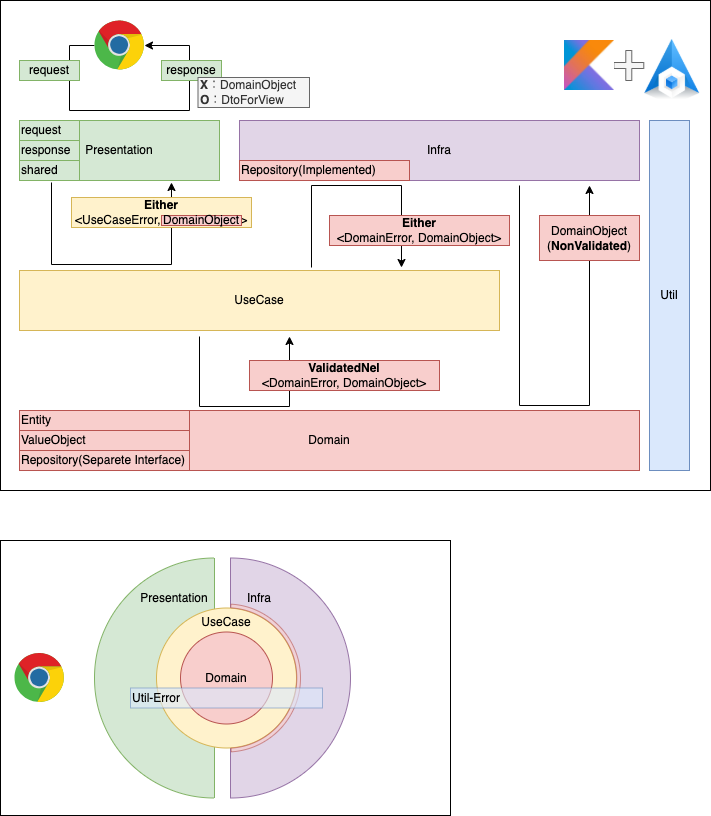

The diagram above was exported from draw.io. Its source (the exported page's mxGraphModel, read from the mxfile embedded in the PNG):
<mxGraphModel dx="852" dy="636" grid="1" gridSize="10" guides="1" tooltips="1" connect="1" arrows="1" fold="1" page="1" pageScale="1" pageWidth="827" pageHeight="1169" math="0" shadow="0">
  <root>
    <mxCell id="0" />
    <mxCell id="45" value="名称未設定レイヤ" parent="0" />
    <mxCell id="46" value="" style="rounded=0;whiteSpace=wrap;html=1;" parent="45" vertex="1">
      <mxGeometry x="60" y="550" width="450" height="275" as="geometry" />
    </mxCell>
    <mxCell id="1" parent="0" />
    <mxCell id="41" value="" style="rounded=0;whiteSpace=wrap;html=1;" parent="1" vertex="1">
      <mxGeometry x="60" y="10" width="710" height="490" as="geometry" />
    </mxCell>
    <mxCell id="2" value="" style="verticalLabelPosition=bottom;verticalAlign=top;html=1;shape=mxgraph.basic.half_circle;direction=south;flipH=1;fillColor=#e1d5e7;strokeColor=#9673a6;fontColor=#000000;" parent="1" vertex="1">
      <mxGeometry x="290" y="567.5" width="120" height="240" as="geometry" />
    </mxCell>
    <mxCell id="3" value="" style="verticalLabelPosition=bottom;verticalAlign=top;html=1;shape=mxgraph.basic.half_circle;direction=south;fillColor=#d5e8d4;strokeColor=#82b366;fontColor=#000000;" parent="1" vertex="1">
      <mxGeometry x="154" y="567.5" width="120" height="240" as="geometry" />
    </mxCell>
    <mxCell id="4" value="UseCase" style="ellipse;whiteSpace=wrap;html=1;aspect=fixed;fillColor=#fff2cc;strokeColor=#d6b656;verticalAlign=top;fontColor=#000000;" parent="1" vertex="1">
      <mxGeometry x="216" y="617.5" width="140" height="140" as="geometry" />
    </mxCell>
    <mxCell id="5" value="Presentation" style="rounded=0;whiteSpace=wrap;html=1;fillColor=#d5e8d4;strokeColor=#82b366;fontColor=#000000;" parent="1" vertex="1">
      <mxGeometry x="79" y="130" width="200" height="60" as="geometry" />
    </mxCell>
    <mxCell id="6" value="response" style="rounded=0;whiteSpace=wrap;html=1;fillColor=#d5e8d4;strokeColor=#82b366;fontColor=#000000;align=left;" parent="1" vertex="1">
      <mxGeometry x="79" y="150" width="60" height="20" as="geometry" />
    </mxCell>
    <mxCell id="7" style="edgeStyle=orthogonalEdgeStyle;rounded=0;orthogonalLoop=1;jettySize=auto;html=1;fontColor=#000000;" parent="1" edge="1">
      <mxGeometry relative="1" as="geometry">
        <mxPoint x="259" y="346" as="sourcePoint" />
        <mxPoint x="349" y="346" as="targetPoint" />
        <Array as="points">
          <mxPoint x="259" y="346" />
          <mxPoint x="259" y="416" />
          <mxPoint x="349" y="416" />
        </Array>
      </mxGeometry>
    </mxCell>
    <mxCell id="8" value="UseCase" style="rounded=0;whiteSpace=wrap;html=1;fillColor=#fff2cc;strokeColor=#d6b656;fontColor=#000000;" parent="1" vertex="1">
      <mxGeometry x="79" y="280" width="480" height="60" as="geometry" />
    </mxCell>
    <mxCell id="9" value="Domain" style="rounded=0;whiteSpace=wrap;html=1;fillColor=#f8cecc;strokeColor=#b85450;fontColor=#000000;" parent="1" vertex="1">
      <mxGeometry x="79" y="420" width="620" height="60" as="geometry" />
    </mxCell>
    <mxCell id="10" style="edgeStyle=orthogonalEdgeStyle;rounded=0;orthogonalLoop=1;jettySize=auto;html=1;fontColor=#000000;" parent="1" edge="1">
      <mxGeometry relative="1" as="geometry">
        <mxPoint x="579" y="195" as="sourcePoint" />
        <mxPoint x="649" y="195" as="targetPoint" />
        <Array as="points">
          <mxPoint x="579" y="415" />
          <mxPoint x="649" y="415" />
        </Array>
      </mxGeometry>
    </mxCell>
    <mxCell id="11" value="Infra" style="rounded=0;whiteSpace=wrap;html=1;fillColor=#e1d5e7;strokeColor=#9673a6;fontColor=#000000;" parent="1" vertex="1">
      <mxGeometry x="299" y="130" width="400" height="60" as="geometry" />
    </mxCell>
    <mxCell id="12" value="&lt;b&gt;ValidatedNel&lt;br&gt;&lt;/b&gt;&amp;lt;DomainError, DomainObject&amp;gt;" style="rounded=0;whiteSpace=wrap;html=1;fillColor=#f8cecc;strokeColor=#b85450;fontColor=#000000;" parent="1" vertex="1">
      <mxGeometry x="309" y="370" width="190" height="30" as="geometry" />
    </mxCell>
    <mxCell id="13" value="DomainObject&lt;br&gt;(&lt;b&gt;NonValidated&lt;/b&gt;)" style="rounded=0;whiteSpace=wrap;html=1;fillColor=#f8cecc;strokeColor=#b85450;fontColor=#000000;" parent="1" vertex="1">
      <mxGeometry x="599" y="225" width="100" height="45" as="geometry" />
    </mxCell>
    <mxCell id="14" style="edgeStyle=orthogonalEdgeStyle;rounded=0;orthogonalLoop=1;jettySize=auto;html=1;fontColor=#000000;" parent="1" edge="1">
      <mxGeometry relative="1" as="geometry">
        <mxPoint x="371" y="277" as="sourcePoint" />
        <mxPoint x="461" y="277" as="targetPoint" />
        <Array as="points">
          <mxPoint x="371" y="194.99999999999977" />
          <mxPoint x="461" y="194.99999999999977" />
        </Array>
      </mxGeometry>
    </mxCell>
    <mxCell id="15" style="edgeStyle=orthogonalEdgeStyle;rounded=0;orthogonalLoop=1;jettySize=auto;html=1;fontColor=#000000;" parent="1" edge="1">
      <mxGeometry relative="1" as="geometry">
        <mxPoint x="111" y="192" as="sourcePoint" />
        <mxPoint x="231" y="192" as="targetPoint" />
        <Array as="points">
          <mxPoint x="111" y="192" />
          <mxPoint x="111" y="274" />
          <mxPoint x="231" y="274" />
        </Array>
      </mxGeometry>
    </mxCell>
    <mxCell id="16" value="&lt;b&gt;Either&lt;br&gt;&lt;/b&gt;&amp;lt;UseCaseError, DomainObject&amp;gt;" style="rounded=0;whiteSpace=wrap;html=1;fillColor=#fff2cc;strokeColor=#d6b656;fontColor=#000000;" parent="1" vertex="1">
      <mxGeometry x="131" y="207" width="180" height="30" as="geometry" />
    </mxCell>
    <mxCell id="17" value="&lt;b&gt;Either&lt;/b&gt;&lt;br&gt;&amp;lt;DomainError, DomainObject&amp;gt;" style="rounded=0;whiteSpace=wrap;html=1;fillColor=#f8cecc;strokeColor=#b85450;fontColor=#000000;" parent="1" vertex="1">
      <mxGeometry x="389" y="225" width="180" height="30" as="geometry" />
    </mxCell>
    <mxCell id="18" value="request" style="rounded=0;whiteSpace=wrap;html=1;fillColor=#d5e8d4;strokeColor=#82b366;fontColor=#000000;align=left;" parent="1" vertex="1">
      <mxGeometry x="79" y="130" width="60" height="20" as="geometry" />
    </mxCell>
    <mxCell id="19" value="shared" style="rounded=0;whiteSpace=wrap;html=1;fillColor=#d5e8d4;strokeColor=#82b366;fontColor=#000000;align=left;" parent="1" vertex="1">
      <mxGeometry x="79" y="170" width="60" height="20" as="geometry" />
    </mxCell>
    <mxCell id="20" value="Entity" style="rounded=0;whiteSpace=wrap;html=1;fillColor=#f8cecc;strokeColor=#b85450;align=left;fontColor=#000000;" parent="1" vertex="1">
      <mxGeometry x="79" y="420" width="170" height="20" as="geometry" />
    </mxCell>
    <mxCell id="21" value="ValueObject" style="rounded=0;whiteSpace=wrap;html=1;fillColor=#f8cecc;strokeColor=#b85450;align=left;fontColor=#000000;" parent="1" vertex="1">
      <mxGeometry x="79" y="440" width="170" height="20" as="geometry" />
    </mxCell>
    <mxCell id="22" value="Repository(Separete Interface)" style="rounded=0;whiteSpace=wrap;html=1;fillColor=#f8cecc;strokeColor=#b85450;align=left;fontColor=#000000;" parent="1" vertex="1">
      <mxGeometry x="79" y="460" width="170" height="20" as="geometry" />
    </mxCell>
    <mxCell id="24" value="Util" style="rounded=0;whiteSpace=wrap;html=1;fillColor=#dae8fc;strokeColor=#6c8ebf;fontColor=#000000;" parent="1" vertex="1">
      <mxGeometry x="709" y="130" width="40" height="350" as="geometry" />
    </mxCell>
    <mxCell id="25" value="Presentation" style="text;html=1;strokeColor=none;fillColor=none;align=center;verticalAlign=middle;whiteSpace=wrap;rounded=0;fontColor=#000000;" parent="1" vertex="1">
      <mxGeometry x="199" y="592.5" width="70" height="30" as="geometry" />
    </mxCell>
    <mxCell id="26" value="Infra" style="text;html=1;strokeColor=none;fillColor=none;align=center;verticalAlign=middle;whiteSpace=wrap;rounded=0;fontColor=#000000;" parent="1" vertex="1">
      <mxGeometry x="284" y="592.5" width="70" height="30" as="geometry" />
    </mxCell>
    <mxCell id="27" value="DomainObject" style="rounded=0;whiteSpace=wrap;html=1;fillColor=#f8cecc;strokeColor=#b85450;fontColor=#000000;" parent="1" vertex="1">
      <mxGeometry x="221" y="225" width="80" height="10" as="geometry" />
    </mxCell>
    <mxCell id="28" style="edgeStyle=orthogonalEdgeStyle;rounded=0;orthogonalLoop=1;jettySize=auto;html=1;fontColor=#000000;" parent="1" source="29" target="29" edge="1">
      <mxGeometry relative="1" as="geometry">
        <mxPoint x="229" y="30" as="targetPoint" />
        <Array as="points">
          <mxPoint x="129" y="55" />
          <mxPoint x="129" y="120" />
          <mxPoint x="249" y="120" />
          <mxPoint x="249" y="55" />
        </Array>
      </mxGeometry>
    </mxCell>
    <mxCell id="29" value="" style="dashed=0;outlineConnect=0;html=1;align=center;labelPosition=center;verticalLabelPosition=bottom;verticalAlign=top;shape=mxgraph.weblogos.chrome;fontColor=#000000;" parent="1" vertex="1">
      <mxGeometry x="154" y="30" width="50" height="50" as="geometry" />
    </mxCell>
    <mxCell id="30" value="request" style="rounded=0;whiteSpace=wrap;html=1;fillColor=#d5e8d4;strokeColor=#82b366;fontColor=#000000;align=center;" parent="1" vertex="1">
      <mxGeometry x="79" y="70" width="60" height="20" as="geometry" />
    </mxCell>
    <mxCell id="31" value="response" style="rounded=0;whiteSpace=wrap;html=1;fillColor=#d5e8d4;strokeColor=#82b366;fontColor=#000000;align=center;" parent="1" vertex="1">
      <mxGeometry x="221" y="70" width="60" height="20" as="geometry" />
    </mxCell>
    <mxCell id="32" value="Domain" style="ellipse;whiteSpace=wrap;html=1;aspect=fixed;fillColor=#f8cecc;strokeColor=#b85450;fontColor=#000000;" parent="1" vertex="1">
      <mxGeometry x="240" y="641.5" width="92" height="92" as="geometry" />
    </mxCell>
    <mxCell id="33" value="" style="dashed=0;outlineConnect=0;html=1;align=center;labelPosition=center;verticalLabelPosition=bottom;verticalAlign=top;shape=mxgraph.weblogos.chrome;fontColor=#000000;" parent="1" vertex="1">
      <mxGeometry x="74" y="662.5" width="50" height="50" as="geometry" />
    </mxCell>
    <mxCell id="36" value="Repository(Implemented)" style="rounded=0;whiteSpace=wrap;html=1;fillColor=#f8cecc;strokeColor=#b85450;align=left;fontColor=#000000;" parent="1" vertex="1">
      <mxGeometry x="299" y="170" width="170" height="20" as="geometry" />
    </mxCell>
    <mxCell id="37" value="&lt;b&gt;X&lt;/b&gt;：DomainObject&lt;br&gt;&lt;b&gt;O&lt;/b&gt;：DtoForView" style="rounded=0;whiteSpace=wrap;html=1;fillColor=#f5f5f5;strokeColor=#666666;fontColor=#333333;align=left;" parent="1" vertex="1">
      <mxGeometry x="257.5" y="87" width="111.5" height="30" as="geometry" />
    </mxCell>
    <mxCell id="40" value="" style="shape=cross;whiteSpace=wrap;html=1;fillColor=#f5f5f5;fontColor=#333333;strokeColor=#666666;" parent="1" vertex="1">
      <mxGeometry x="673.29" y="60" width="30" height="30" as="geometry" />
    </mxCell>
    <mxCell id="48" value="" style="verticalLabelPosition=bottom;verticalAlign=top;html=1;shape=mxgraph.basic.partConcEllipse;startAngle=0.009633970163658745;endAngle=0.48974615003763533;arcWidth=0.05;fillColor=#f8cecc;strokeColor=#b85450;opacity=60;" parent="1" vertex="1">
      <mxGeometry x="212" y="613.5" width="148" height="148" as="geometry" />
    </mxCell>
    <mxCell id="35" value="Util-Error" style="rounded=0;whiteSpace=wrap;html=1;fillColor=#dae8fc;strokeColor=#6c8ebf;align=left;opacity=60;fontColor=#000000;" parent="1" vertex="1">
      <mxGeometry x="190" y="697.5" width="192" height="20" as="geometry" />
    </mxCell>
    <mxCell id="51" value="" style="shape=image;verticalLabelPosition=bottom;labelBackgroundColor=#ffffff;verticalAlign=top;aspect=fixed;imageAspect=0;image=data:image/jpeg,(base64 omitted: 6032 chars);" parent="1" vertex="1">
      <mxGeometry x="624" y="50" width="50" height="50" as="geometry" />
    </mxCell>
    <mxCell id="52" value="" style="shape=image;verticalLabelPosition=bottom;labelBackgroundColor=#ffffff;verticalAlign=top;aspect=fixed;imageAspect=0;image=data:image/png,(base64 omitted: 6880 chars);" parent="1" vertex="1">
      <mxGeometry x="704.29" y="49" width="54.85" height="60" as="geometry" />
    </mxCell>
  </root>
</mxGraphModel>